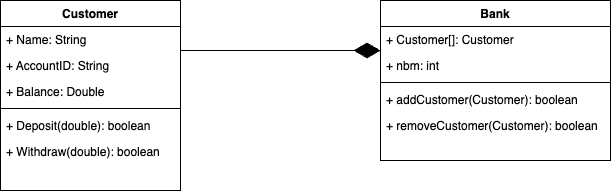

The diagram above was exported from draw.io. Its source (the exported page's mxGraphModel, read from the mxfile embedded in the PNG):
<mxGraphModel dx="1026" dy="678" grid="1" gridSize="10" guides="1" tooltips="1" connect="1" arrows="1" fold="1" page="1" pageScale="1" pageWidth="850" pageHeight="1100" math="0" shadow="0">
  <root>
    <mxCell id="0" />
    <mxCell id="1" parent="0" />
    <mxCell id="Sa5JSQbVMYKirSwy76Ul-4" value="Customer" style="swimlane;fontStyle=1;align=center;verticalAlign=top;childLayout=stackLayout;horizontal=1;startSize=26;horizontalStack=0;resizeParent=1;resizeParentMax=0;resizeLast=0;collapsible=1;marginBottom=0;whiteSpace=wrap;html=1;" vertex="1" parent="1">
      <mxGeometry x="130" y="140" width="180" height="190" as="geometry" />
    </mxCell>
    <mxCell id="Sa5JSQbVMYKirSwy76Ul-5" value="+ Name: String" style="text;strokeColor=none;fillColor=none;align=left;verticalAlign=top;spacingLeft=4;spacingRight=4;overflow=hidden;rotatable=0;points=[[0,0.5],[1,0.5]];portConstraint=eastwest;whiteSpace=wrap;html=1;" vertex="1" parent="Sa5JSQbVMYKirSwy76Ul-4">
      <mxGeometry y="26" width="180" height="26" as="geometry" />
    </mxCell>
    <mxCell id="Sa5JSQbVMYKirSwy76Ul-12" value="+ AccountID: String" style="text;strokeColor=none;fillColor=none;align=left;verticalAlign=top;spacingLeft=4;spacingRight=4;overflow=hidden;rotatable=0;points=[[0,0.5],[1,0.5]];portConstraint=eastwest;whiteSpace=wrap;html=1;" vertex="1" parent="Sa5JSQbVMYKirSwy76Ul-4">
      <mxGeometry y="52" width="180" height="26" as="geometry" />
    </mxCell>
    <mxCell id="Sa5JSQbVMYKirSwy76Ul-13" value="+ Balance: Double" style="text;strokeColor=none;fillColor=none;align=left;verticalAlign=top;spacingLeft=4;spacingRight=4;overflow=hidden;rotatable=0;points=[[0,0.5],[1,0.5]];portConstraint=eastwest;whiteSpace=wrap;html=1;" vertex="1" parent="Sa5JSQbVMYKirSwy76Ul-4">
      <mxGeometry y="78" width="180" height="26" as="geometry" />
    </mxCell>
    <mxCell id="Sa5JSQbVMYKirSwy76Ul-6" value="" style="line;strokeWidth=1;fillColor=none;align=left;verticalAlign=middle;spacingTop=-1;spacingLeft=3;spacingRight=3;rotatable=0;labelPosition=right;points=[];portConstraint=eastwest;strokeColor=inherit;" vertex="1" parent="Sa5JSQbVMYKirSwy76Ul-4">
      <mxGeometry y="104" width="180" height="8" as="geometry" />
    </mxCell>
    <mxCell id="Sa5JSQbVMYKirSwy76Ul-7" value="+ Deposit(double): boolean" style="text;strokeColor=none;fillColor=none;align=left;verticalAlign=top;spacingLeft=4;spacingRight=4;overflow=hidden;rotatable=0;points=[[0,0.5],[1,0.5]];portConstraint=eastwest;whiteSpace=wrap;html=1;" vertex="1" parent="Sa5JSQbVMYKirSwy76Ul-4">
      <mxGeometry y="112" width="180" height="26" as="geometry" />
    </mxCell>
    <mxCell id="Sa5JSQbVMYKirSwy76Ul-15" value="+ Withdraw(double): boolean" style="text;strokeColor=none;fillColor=none;align=left;verticalAlign=top;spacingLeft=4;spacingRight=4;overflow=hidden;rotatable=0;points=[[0,0.5],[1,0.5]];portConstraint=eastwest;whiteSpace=wrap;html=1;" vertex="1" parent="Sa5JSQbVMYKirSwy76Ul-4">
      <mxGeometry y="138" width="180" height="52" as="geometry" />
    </mxCell>
    <mxCell id="Sa5JSQbVMYKirSwy76Ul-8" value="Bank" style="swimlane;fontStyle=1;align=center;verticalAlign=top;childLayout=stackLayout;horizontal=1;startSize=26;horizontalStack=0;resizeParent=1;resizeParentMax=0;resizeLast=0;collapsible=1;marginBottom=0;whiteSpace=wrap;html=1;" vertex="1" parent="1">
      <mxGeometry x="510" y="140" width="230" height="160" as="geometry" />
    </mxCell>
    <mxCell id="Sa5JSQbVMYKirSwy76Ul-9" value="+ Customer[]: Customer" style="text;strokeColor=none;fillColor=none;align=left;verticalAlign=top;spacingLeft=4;spacingRight=4;overflow=hidden;rotatable=0;points=[[0,0.5],[1,0.5]];portConstraint=eastwest;whiteSpace=wrap;html=1;" vertex="1" parent="Sa5JSQbVMYKirSwy76Ul-8">
      <mxGeometry y="26" width="230" height="26" as="geometry" />
    </mxCell>
    <mxCell id="Sa5JSQbVMYKirSwy76Ul-18" value="+ nbm: int" style="text;strokeColor=none;fillColor=none;align=left;verticalAlign=top;spacingLeft=4;spacingRight=4;overflow=hidden;rotatable=0;points=[[0,0.5],[1,0.5]];portConstraint=eastwest;whiteSpace=wrap;html=1;" vertex="1" parent="Sa5JSQbVMYKirSwy76Ul-8">
      <mxGeometry y="52" width="230" height="26" as="geometry" />
    </mxCell>
    <mxCell id="Sa5JSQbVMYKirSwy76Ul-10" value="" style="line;strokeWidth=1;fillColor=none;align=left;verticalAlign=middle;spacingTop=-1;spacingLeft=3;spacingRight=3;rotatable=0;labelPosition=right;points=[];portConstraint=eastwest;strokeColor=inherit;" vertex="1" parent="Sa5JSQbVMYKirSwy76Ul-8">
      <mxGeometry y="78" width="230" height="8" as="geometry" />
    </mxCell>
    <mxCell id="Sa5JSQbVMYKirSwy76Ul-11" value="+ addCustomer(Customer): boolean" style="text;strokeColor=none;fillColor=none;align=left;verticalAlign=top;spacingLeft=4;spacingRight=4;overflow=hidden;rotatable=0;points=[[0,0.5],[1,0.5]];portConstraint=eastwest;whiteSpace=wrap;html=1;" vertex="1" parent="Sa5JSQbVMYKirSwy76Ul-8">
      <mxGeometry y="86" width="230" height="26" as="geometry" />
    </mxCell>
    <mxCell id="Sa5JSQbVMYKirSwy76Ul-17" value="+ removeCustomer(Customer): boolean" style="text;strokeColor=none;fillColor=none;align=left;verticalAlign=top;spacingLeft=4;spacingRight=4;overflow=hidden;rotatable=0;points=[[0,0.5],[1,0.5]];portConstraint=eastwest;whiteSpace=wrap;html=1;" vertex="1" parent="Sa5JSQbVMYKirSwy76Ul-8">
      <mxGeometry y="112" width="230" height="48" as="geometry" />
    </mxCell>
    <mxCell id="Sa5JSQbVMYKirSwy76Ul-16" value="" style="endArrow=diamondThin;endFill=1;endSize=24;html=1;rounded=0;" edge="1" parent="1">
      <mxGeometry width="160" relative="1" as="geometry">
        <mxPoint x="310" y="190" as="sourcePoint" />
        <mxPoint x="510" y="190" as="targetPoint" />
      </mxGeometry>
    </mxCell>
  </root>
</mxGraphModel>